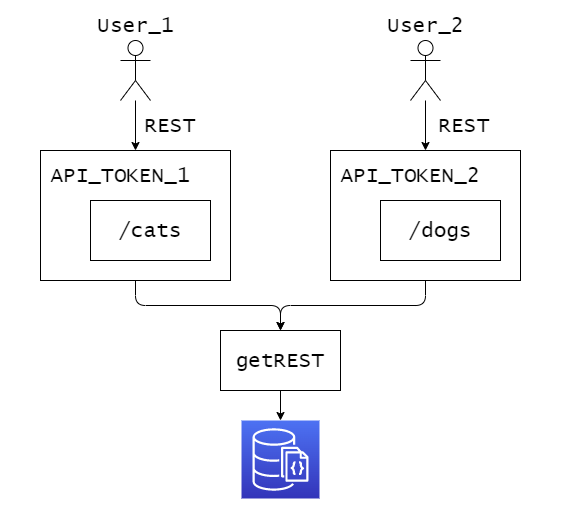

The diagram above was exported from draw.io. Its source (the exported page's mxGraphModel, read from the mxfile embedded in the PNG):
<mxGraphModel dx="1876" dy="800" grid="1" gridSize="10" guides="1" tooltips="1" connect="1" arrows="1" fold="1" page="1" pageScale="1" pageWidth="827" pageHeight="1169" math="0" shadow="0">
  <root>
    <mxCell id="0" />
    <mxCell id="1" parent="0" />
    <mxCell id="7" value="" style="rounded=0;whiteSpace=wrap;html=1;fontFamily=Lucida Console;fontSize=21;fontColor=#000000;strokeColor=none;fillColor=#FFFFFF;labelBackgroundColor=#FFFFFF;" vertex="1" parent="1">
      <mxGeometry x="-80" y="20" width="570" height="510" as="geometry" />
    </mxCell>
    <mxCell id="4" style="edgeStyle=none;html=1;exitX=0.5;exitY=1;exitDx=0;exitDy=0;strokeColor=#000000;" edge="1" parent="1" source="2" target="3">
      <mxGeometry relative="1" as="geometry" />
    </mxCell>
    <mxCell id="2" value="getREST" style="whiteSpace=wrap;html=1;fillColor=none;strokeColor=#000000;fontColor=#000000;fontSize=21;fontFamily=Lucida Console;" vertex="1" parent="1">
      <mxGeometry x="140" y="350" width="120" height="60" as="geometry" />
    </mxCell>
    <mxCell id="3" value="" style="sketch=0;points=[[0,0,0],[0.25,0,0],[0.5,0,0],[0.75,0,0],[1,0,0],[0,1,0],[0.25,1,0],[0.5,1,0],[0.75,1,0],[1,1,0],[0,0.25,0],[0,0.5,0],[0,0.75,0],[1,0.25,0],[1,0.5,0],[1,0.75,0]];outlineConnect=0;fontColor=#232F3E;gradientColor=#4D72F3;gradientDirection=north;fillColor=#3334B9;strokeColor=#ffffff;dashed=0;verticalLabelPosition=bottom;verticalAlign=top;align=center;html=1;fontSize=12;fontStyle=0;aspect=fixed;shape=mxgraph.aws4.resourceIcon;resIcon=mxgraph.aws4.documentdb_with_mongodb_compatibility;" vertex="1" parent="1">
      <mxGeometry x="161" y="440" width="78" height="78" as="geometry" />
    </mxCell>
    <mxCell id="24" style="edgeStyle=orthogonalEdgeStyle;html=1;exitX=0.5;exitY=1;exitDx=0;exitDy=0;entryX=0.5;entryY=0;entryDx=0;entryDy=0;fontFamily=Lucida Console;fontSize=21;fontColor=#000000;strokeColor=#000000;" edge="1" parent="1" source="6" target="2">
      <mxGeometry relative="1" as="geometry" />
    </mxCell>
    <mxCell id="6" value="" style="rounded=0;whiteSpace=wrap;html=1;fontFamily=Lucida Console;fontSize=21;fontColor=#000000;strokeColor=#000000;fillColor=none;" vertex="1" parent="1">
      <mxGeometry x="-40" y="170" width="190" height="130" as="geometry" />
    </mxCell>
    <mxCell id="18" style="edgeStyle=none;html=1;entryX=0.5;entryY=0;entryDx=0;entryDy=0;fontFamily=Lucida Console;fontSize=21;fontColor=#000000;strokeColor=#000000;" edge="1" parent="1" target="6">
      <mxGeometry relative="1" as="geometry">
        <mxPoint x="55" y="120" as="sourcePoint" />
      </mxGeometry>
    </mxCell>
    <mxCell id="8" value="User_1" style="shape=umlActor;verticalLabelPosition=top;verticalAlign=bottom;html=1;outlineConnect=0;labelBackgroundColor=#FFFFFF;fontFamily=Lucida Console;fontSize=21;fontColor=#000000;strokeColor=#000000;fillColor=#FFFFFF;labelPosition=center;align=center;" vertex="1" parent="1">
      <mxGeometry x="40" y="60" width="30" height="60" as="geometry" />
    </mxCell>
    <mxCell id="12" value="API_TOKEN_1" style="text;html=1;strokeColor=none;fillColor=none;align=center;verticalAlign=middle;whiteSpace=wrap;rounded=0;labelBackgroundColor=#FFFFFF;fontFamily=Lucida Console;fontSize=21;fontColor=#000000;" vertex="1" parent="1">
      <mxGeometry x="10" y="180" width="60" height="30" as="geometry" />
    </mxCell>
    <mxCell id="13" value="/cats" style="rounded=0;whiteSpace=wrap;html=1;labelBackgroundColor=#FFFFFF;fontFamily=Lucida Console;fontSize=21;fontColor=#000000;strokeColor=#000000;fillColor=#FFFFFF;" vertex="1" parent="1">
      <mxGeometry x="10" y="220" width="120" height="60" as="geometry" />
    </mxCell>
    <mxCell id="25" style="edgeStyle=orthogonalEdgeStyle;html=1;exitX=0.5;exitY=1;exitDx=0;exitDy=0;entryX=0.5;entryY=0;entryDx=0;entryDy=0;fontFamily=Lucida Console;fontSize=21;fontColor=#000000;strokeColor=#000000;" edge="1" parent="1" source="19" target="2">
      <mxGeometry relative="1" as="geometry" />
    </mxCell>
    <mxCell id="19" value="" style="rounded=0;whiteSpace=wrap;html=1;fontFamily=Lucida Console;fontSize=21;fontColor=#000000;strokeColor=#000000;fillColor=none;" vertex="1" parent="1">
      <mxGeometry x="250" y="170" width="190" height="130" as="geometry" />
    </mxCell>
    <mxCell id="20" style="edgeStyle=none;html=1;entryX=0.5;entryY=0;entryDx=0;entryDy=0;fontFamily=Lucida Console;fontSize=21;fontColor=#000000;strokeColor=#000000;" edge="1" target="19" parent="1">
      <mxGeometry relative="1" as="geometry">
        <mxPoint x="345" y="120" as="sourcePoint" />
      </mxGeometry>
    </mxCell>
    <mxCell id="21" value="User_2" style="shape=umlActor;verticalLabelPosition=top;verticalAlign=bottom;html=1;outlineConnect=0;labelBackgroundColor=#FFFFFF;fontFamily=Lucida Console;fontSize=21;fontColor=#000000;strokeColor=#000000;fillColor=#FFFFFF;labelPosition=center;align=center;" vertex="1" parent="1">
      <mxGeometry x="330" y="60" width="30" height="60" as="geometry" />
    </mxCell>
    <mxCell id="22" value="API_TOKEN_2" style="text;html=1;strokeColor=none;fillColor=none;align=center;verticalAlign=middle;whiteSpace=wrap;rounded=0;labelBackgroundColor=#FFFFFF;fontFamily=Lucida Console;fontSize=21;fontColor=#000000;" vertex="1" parent="1">
      <mxGeometry x="300" y="180" width="60" height="30" as="geometry" />
    </mxCell>
    <mxCell id="23" value="/dogs" style="rounded=0;whiteSpace=wrap;html=1;labelBackgroundColor=#FFFFFF;fontFamily=Lucida Console;fontSize=21;fontColor=#000000;strokeColor=#000000;fillColor=#FFFFFF;" vertex="1" parent="1">
      <mxGeometry x="300" y="220" width="120" height="60" as="geometry" />
    </mxCell>
    <mxCell id="26" value="REST" style="text;html=1;strokeColor=none;fillColor=none;align=center;verticalAlign=middle;whiteSpace=wrap;rounded=0;labelBackgroundColor=#FFFFFF;fontFamily=Lucida Console;fontSize=21;fontColor=#000000;" vertex="1" parent="1">
      <mxGeometry x="60" y="130" width="60" height="30" as="geometry" />
    </mxCell>
    <mxCell id="27" value="REST" style="text;html=1;strokeColor=none;fillColor=none;align=center;verticalAlign=middle;whiteSpace=wrap;rounded=0;labelBackgroundColor=#FFFFFF;fontFamily=Lucida Console;fontSize=21;fontColor=#000000;" vertex="1" parent="1">
      <mxGeometry x="354" y="130" width="60" height="30" as="geometry" />
    </mxCell>
  </root>
</mxGraphModel>